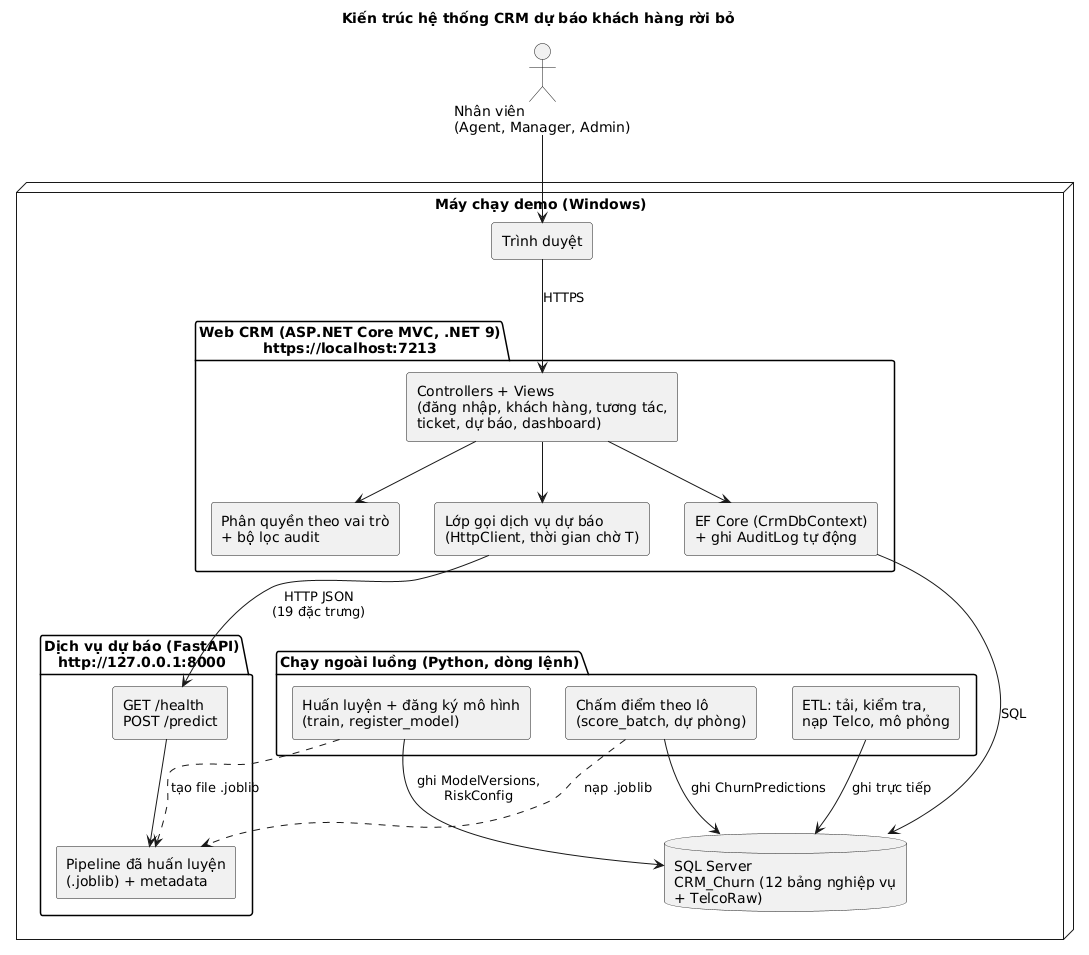

The diagram above was rendered by PlantUML. Its source (embedded in the PNG):
@startuml
' Kiến trúc tổng thể: Web CRM, SQL Server, FastAPI, mô hình ML, và các script chạy ngoài luồng
title Kiến trúc hệ thống CRM dự báo khách hàng rời bỏ
skinparam shadowing false
skinparam componentStyle rectangle

actor "Nhân viên\n(Agent, Manager, Admin)" as USER

node "Máy chạy demo (Windows)" {
  component "Trình duyệt" as BROWSER

  package "Web CRM (ASP.NET Core MVC, .NET 9)\nhttps://localhost:7213" as WEB {
    component "Controllers + Views\n(đăng nhập, khách hàng, tương tác,\nticket, dự báo, dashboard)" as CTRL
    component "Phân quyền theo vai trò\n+ bộ lọc audit" as AUTH
    component "EF Core (CrmDbContext)\n+ ghi AuditLog tự động" as EF
    component "Lớp gọi dịch vụ dự báo\n(HttpClient, thời gian chờ T)" as CLIENT
  }

  package "Dịch vụ dự báo (FastAPI)\nhttp://127.0.0.1:8000" as API {
    component "GET /health\nPOST /predict" as ENDPOINTS
    component "Pipeline đã huấn luyện\n(.joblib) + metadata" as MODEL
  }

  database "SQL Server\nCRM_Churn (12 bảng nghiệp vụ\n+ TelcoRaw)" as DB

  package "Chạy ngoài luồng (Python, dòng lệnh)" as OFFLINE {
    component "ETL: tải, kiểm tra,\nnạp Telco, mô phỏng" as ETL
    component "Huấn luyện + đăng ký mô hình\n(train, register_model)" as TRAIN
    component "Chấm điểm theo lô\n(score_batch, dự phòng)" as BATCH
  }
}

USER --> BROWSER
BROWSER --> CTRL : HTTPS
CTRL --> AUTH
CTRL --> EF
CTRL --> CLIENT
EF --> DB : SQL
CLIENT --> ENDPOINTS : HTTP JSON\n(19 đặc trưng)
ENDPOINTS --> MODEL
ETL --> DB : ghi trực tiếp
TRAIN --> DB : ghi ModelVersions,\nRiskConfig
TRAIN ..> MODEL : tạo file .joblib
BATCH --> DB : ghi ChurnPredictions
BATCH ..> MODEL : nạp .joblib
@enduml